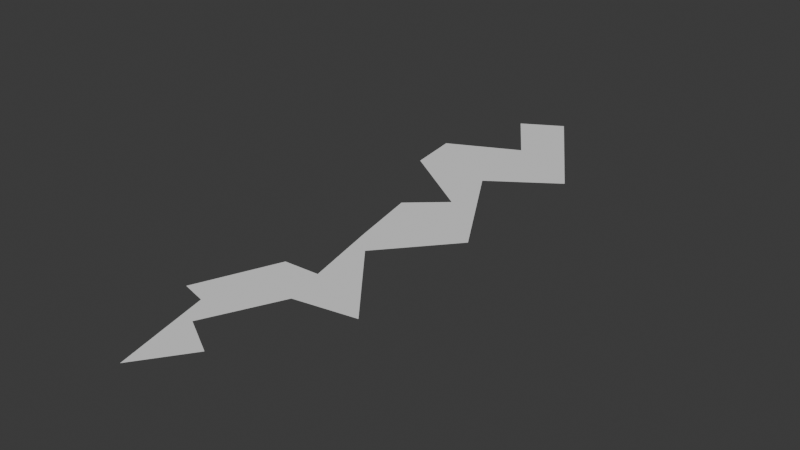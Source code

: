 # Source: f.blend  (saved by Blender 4.3.34; exported with 4.5.12 LTS)
import bpy
from mathutils import Matrix  # noqa: F401  (used for matrix-valued properties, if any)

bpy.ops.wm.read_factory_settings(use_empty=True)
scene = bpy.context.scene
scene.name = 'Scene'

# ---- world
world_world = bpy.data.worlds.new('World'); scene.world = world_world
world_world.use_nodes = True; world_world.node_tree.nodes.clear()
_N = world_world.node_tree.nodes; _L = world_world.node_tree.links
n0 = _N.new('ShaderNodeOutputWorld'); n0.name = 'World Output'; n0.location = (300, 300)
n1 = _N.new('ShaderNodeBackground'); n1.name = 'Background'; n1.location = (10, 300)
n1.inputs[0].default_value = (0.05088, 0.05088, 0.05088, 1.0)
_L.new(n1.outputs[0], n0.inputs[0])
n0.is_active_output = True
world_world.color = (0.05088, 0.05088, 0.05088)
world_world.use_sun_shadow = False
world_world.sun_shadow_jitter_overblur = 0.0

# ---- meshes
me_plane_003 = bpy.data.meshes.new('Plane.003')
me_plane_003.from_pydata([(-0.005754, 1.0, 0.0), (0.2623, 0.5809, 0.0), (0.04418, 0.4297, 0.0), (0.2643, 0.05632, 0.0), (0.06789, -0.1731, 0.0), (0.2984, -0.4602, 0.0), (0.09349, -0.4975, 0.0), (-0.02147, -0.7405, 0.0), (0.1077, -0.8133, 0.0), (-0.009835, -0.9778, 0.0), (-0.08702, -0.6545, 0.0), (-0.1722, -0.6322, 0.0), (-0.06242, -0.3639, 0.0), (0.05663, -0.3576, 0.0), (-0.003293, -0.1007, 0.0), (-0.05342, 0.1362, 0.0), (0.06416, 0.2398, 0.0), (-0.2121, 0.4262, 0.0), (-0.2366, 0.6013, 0.0), (0.0003126, 0.7176, 0.0), (-0.1409, 0.9213, 0.0)], [], [(0, 20, 19, 18, 17, 16, 15, 14, 13, 12, 11, 10, 9, 8, 7, 6, 5, 4, 3, 2, 1)])
_uv = me_plane_003.uv_layers.new(name='UVMap')
_uv.uv.foreach_set('vector', [0.4971, 1.0, 0.4295, 0.9607, 0.4594, 0.8899, 0.3817, 0.8007, 0.3259, 0.6495, 0.5321, 0.6199, 0.4733, 0.5681, 0.4984, 0.4497, 0.4987, 0.3527, 0.4685, 0.2691, 0.4508, 0.1356, 0.4557, 0.08141, 0.4951, 0.01112, 0.5272, 0.06242, 0.4893, 0.1298, 0.5587, 0.211, 0.6492, 0.2699, 0.5339, 0.4135, 0.6322, 0.5282, 0.5221, 0.7148, 0.6311, 0.7904])
me_plane_003.update()

# ---- objects
ob_plane_001 = bpy.data.objects.new('Plane.001', me_plane_003)

# ---- transforms, parenting, visibility, modifiers, constraints
ob_plane_001.location = (0.0, 0.0, 1.009)
ob_plane_001.scale = (4.0, 4.0, 4.0)

# ---- collection membership
scene.collection.objects.link(ob_plane_001)

# ---- scene / render settings (as saved in the file)
scene.frame_start = 1; scene.frame_end = 110; scene.frame_set(88)
scene.render.engine = 'CYCLES'
bpy.context.view_layer.update()

# ---- added for rendering (the .blend has no active camera and no usable light): camera, sun
cam_auto = bpy.data.cameras.new('AutoCamera')
cam_auto.lens = 50.0
cam_auto.sensor_width = 36.0
cam_auto.clip_end = 1000.0
ob_auto_camera = bpy.data.objects.new('AutoCamera', cam_auto)
scene.collection.objects.link(ob_auto_camera)
ob_auto_camera.location = (7.75227, -9.04324, 7.07962)
ob_auto_camera.rotation_euler = (1.09748, -7.21219e-08, 0.694738)
scene.camera = ob_auto_camera
light_auto_sun = bpy.data.lights.new('AutoSun', 'SUN')
light_auto_sun.energy = 3.0
light_auto_sun.angle = 0.0523599
ob_auto_sun = bpy.data.objects.new('AutoSun', light_auto_sun)
scene.collection.objects.link(ob_auto_sun)
ob_auto_sun.rotation_euler = (0.872665, 0.174533, 0.523599)
bpy.context.view_layer.update()
